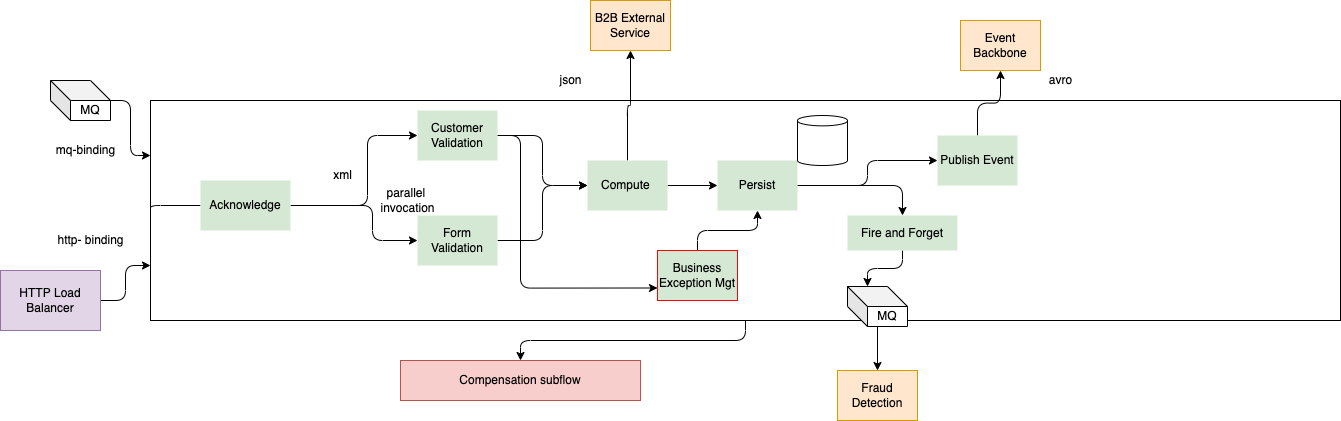

The diagram above was exported from draw.io. Its source (the exported page's mxGraphModel, read from the mxfile embedded in the PNG):
<mxGraphModel dx="1902" dy="806" grid="1" gridSize="10" guides="1" tooltips="1" connect="1" arrows="1" fold="1" page="1" pageScale="1" pageWidth="850" pageHeight="1100" math="0" shadow="0">
  <root>
    <mxCell id="0" />
    <mxCell id="1" parent="0" />
    <mxCell id="46" style="edgeStyle=orthogonalEdgeStyle;html=1;entryX=0.5;entryY=0;entryDx=0;entryDy=0;endArrow=classic;endFill=1;" edge="1" parent="1" source="3" target="43">
      <mxGeometry relative="1" as="geometry" />
    </mxCell>
    <mxCell id="3" value="" style="rounded=0;whiteSpace=wrap;html=1;" vertex="1" parent="1">
      <mxGeometry x="160" y="110" width="1190" height="220" as="geometry" />
    </mxCell>
    <mxCell id="20" style="edgeStyle=orthogonalEdgeStyle;html=1;entryX=0;entryY=0.5;entryDx=0;entryDy=0;" edge="1" parent="1" target="5">
      <mxGeometry relative="1" as="geometry">
        <mxPoint x="337" y="215" as="sourcePoint" />
      </mxGeometry>
    </mxCell>
    <mxCell id="14" style="edgeStyle=orthogonalEdgeStyle;html=1;entryX=0;entryY=0.25;entryDx=0;entryDy=0;" edge="1" parent="1" source="2" target="3">
      <mxGeometry relative="1" as="geometry" />
    </mxCell>
    <mxCell id="2" value="MQ" style="shape=cube;whiteSpace=wrap;html=1;boundedLbl=1;backgroundOutline=1;darkOpacity=0.05;darkOpacity2=0.1;" vertex="1" parent="1">
      <mxGeometry x="60" y="90" width="60" height="40" as="geometry" />
    </mxCell>
    <mxCell id="19" style="edgeStyle=orthogonalEdgeStyle;html=1;exitX=1;exitY=0.5;exitDx=0;exitDy=0;entryX=0;entryY=0.5;entryDx=0;entryDy=0;" edge="1" parent="1" source="39" target="4">
      <mxGeometry relative="1" as="geometry">
        <mxPoint x="337" y="220" as="sourcePoint" />
        <Array as="points">
          <mxPoint x="377" y="215" />
          <mxPoint x="377" y="145" />
        </Array>
      </mxGeometry>
    </mxCell>
    <mxCell id="22" style="edgeStyle=orthogonalEdgeStyle;html=1;entryX=0;entryY=0.5;entryDx=0;entryDy=0;" edge="1" parent="1" source="4" target="6">
      <mxGeometry relative="1" as="geometry" />
    </mxCell>
    <mxCell id="45" style="edgeStyle=orthogonalEdgeStyle;html=1;entryX=0;entryY=0.75;entryDx=0;entryDy=0;endArrow=classic;endFill=1;" edge="1" parent="1" source="4" target="21">
      <mxGeometry relative="1" as="geometry">
        <Array as="points">
          <mxPoint x="530" y="145" />
          <mxPoint x="530" y="298" />
        </Array>
      </mxGeometry>
    </mxCell>
    <mxCell id="4" value="Customer Validation" style="rounded=0;whiteSpace=wrap;html=1;fillColor=#d5e8d4;strokeColor=none;" vertex="1" parent="1">
      <mxGeometry x="427" y="120" width="80" height="50" as="geometry" />
    </mxCell>
    <mxCell id="23" style="edgeStyle=orthogonalEdgeStyle;html=1;entryX=0;entryY=0.5;entryDx=0;entryDy=0;" edge="1" parent="1" source="5" target="6">
      <mxGeometry relative="1" as="geometry" />
    </mxCell>
    <mxCell id="5" value="Form Validation" style="rounded=0;whiteSpace=wrap;html=1;fillColor=#d5e8d4;strokeColor=none;" vertex="1" parent="1">
      <mxGeometry x="427" y="225" width="80" height="50" as="geometry" />
    </mxCell>
    <mxCell id="24" style="edgeStyle=orthogonalEdgeStyle;html=1;entryX=0;entryY=0.5;entryDx=0;entryDy=0;" edge="1" parent="1" source="6" target="8">
      <mxGeometry relative="1" as="geometry" />
    </mxCell>
    <mxCell id="32" style="edgeStyle=orthogonalEdgeStyle;html=1;" edge="1" parent="1" source="6" target="7">
      <mxGeometry relative="1" as="geometry" />
    </mxCell>
    <mxCell id="6" value="Compute&amp;nbsp;" style="rounded=0;whiteSpace=wrap;html=1;fillColor=#d5e8d4;strokeColor=none;" vertex="1" parent="1">
      <mxGeometry x="597" y="170" width="80" height="50" as="geometry" />
    </mxCell>
    <mxCell id="7" value="B2B External Service" style="rounded=0;whiteSpace=wrap;html=1;fillColor=#ffe6cc;strokeColor=#d79b00;" vertex="1" parent="1">
      <mxGeometry x="600" y="10" width="80" height="50" as="geometry" />
    </mxCell>
    <mxCell id="25" style="edgeStyle=orthogonalEdgeStyle;html=1;entryX=0;entryY=0.5;entryDx=0;entryDy=0;" edge="1" parent="1" source="8" target="10">
      <mxGeometry relative="1" as="geometry" />
    </mxCell>
    <mxCell id="26" style="edgeStyle=orthogonalEdgeStyle;html=1;" edge="1" parent="1" source="8" target="37">
      <mxGeometry relative="1" as="geometry" />
    </mxCell>
    <mxCell id="8" value="Persist" style="rounded=0;whiteSpace=wrap;html=1;fillColor=#d5e8d4;strokeColor=none;" vertex="1" parent="1">
      <mxGeometry x="727" y="170" width="80" height="50" as="geometry" />
    </mxCell>
    <mxCell id="29" style="edgeStyle=orthogonalEdgeStyle;html=1;entryX=0.5;entryY=1;entryDx=0;entryDy=0;" edge="1" parent="1" source="10" target="28">
      <mxGeometry relative="1" as="geometry" />
    </mxCell>
    <mxCell id="10" value="Publish Event" style="rounded=0;whiteSpace=wrap;html=1;fillColor=#d5e8d4;strokeColor=none;" vertex="1" parent="1">
      <mxGeometry x="947" y="145" width="80" height="50" as="geometry" />
    </mxCell>
    <mxCell id="11" value="Fraud Detection" style="rounded=0;whiteSpace=wrap;html=1;fillColor=#ffe6cc;strokeColor=#d79b00;" vertex="1" parent="1">
      <mxGeometry x="847" y="380" width="80" height="50" as="geometry" />
    </mxCell>
    <mxCell id="30" style="edgeStyle=orthogonalEdgeStyle;html=1;entryX=0.5;entryY=0;entryDx=0;entryDy=0;" edge="1" parent="1" source="12" target="11">
      <mxGeometry relative="1" as="geometry" />
    </mxCell>
    <mxCell id="12" value="MQ" style="shape=cube;whiteSpace=wrap;html=1;boundedLbl=1;backgroundOutline=1;darkOpacity=0.05;darkOpacity2=0.1;" vertex="1" parent="1">
      <mxGeometry x="857" y="296" width="60" height="40" as="geometry" />
    </mxCell>
    <mxCell id="15" style="edgeStyle=orthogonalEdgeStyle;html=1;entryX=0;entryY=0.75;entryDx=0;entryDy=0;" edge="1" parent="1" source="13" target="3">
      <mxGeometry relative="1" as="geometry" />
    </mxCell>
    <mxCell id="13" value="HTTP Load Balancer" style="rounded=0;whiteSpace=wrap;html=1;fillColor=#e1d5e7;strokeColor=#9673a6;" vertex="1" parent="1">
      <mxGeometry x="10" y="280" width="100" height="60" as="geometry" />
    </mxCell>
    <mxCell id="16" value="mq-binding" style="text;html=1;align=center;verticalAlign=middle;resizable=0;points=[];autosize=1;strokeColor=none;fillColor=none;" vertex="1" parent="1">
      <mxGeometry x="60" y="150" width="70" height="20" as="geometry" />
    </mxCell>
    <mxCell id="17" value="http- binding" style="text;html=1;align=center;verticalAlign=middle;resizable=0;points=[];autosize=1;strokeColor=none;fillColor=none;" vertex="1" parent="1">
      <mxGeometry x="60" y="240" width="80" height="20" as="geometry" />
    </mxCell>
    <mxCell id="18" value="xml" style="text;html=1;align=center;verticalAlign=middle;resizable=0;points=[];autosize=1;strokeColor=none;fillColor=none;" vertex="1" parent="1">
      <mxGeometry x="337" y="175" width="30" height="20" as="geometry" />
    </mxCell>
    <mxCell id="44" style="edgeStyle=orthogonalEdgeStyle;html=1;entryX=0.5;entryY=1;entryDx=0;entryDy=0;endArrow=classic;endFill=1;" edge="1" parent="1" source="21" target="8">
      <mxGeometry relative="1" as="geometry" />
    </mxCell>
    <mxCell id="21" value="Business Exception Mgt" style="rounded=0;whiteSpace=wrap;html=1;fillColor=#d5e8d4;strokeColor=#FF0000;" vertex="1" parent="1">
      <mxGeometry x="667" y="260" width="80" height="50" as="geometry" />
    </mxCell>
    <mxCell id="28" value="Event Backbone" style="rounded=0;whiteSpace=wrap;html=1;fillColor=#ffe6cc;strokeColor=#d79b00;" vertex="1" parent="1">
      <mxGeometry x="970" y="30" width="80" height="50" as="geometry" />
    </mxCell>
    <mxCell id="33" value="" style="shape=cylinder3;whiteSpace=wrap;html=1;boundedLbl=1;backgroundOutline=1;size=5.171875;" vertex="1" parent="1">
      <mxGeometry x="807" y="125" width="50" height="50" as="geometry" />
    </mxCell>
    <mxCell id="34" value="parallel &lt;br&gt;invocation" style="text;html=1;align=center;verticalAlign=middle;resizable=0;points=[];autosize=1;strokeColor=none;fillColor=none;" vertex="1" parent="1">
      <mxGeometry x="382" y="195" width="70" height="30" as="geometry" />
    </mxCell>
    <mxCell id="35" value="json" style="text;html=1;align=center;verticalAlign=middle;resizable=0;points=[];autosize=1;strokeColor=none;fillColor=none;" vertex="1" parent="1">
      <mxGeometry x="560" y="80" width="40" height="20" as="geometry" />
    </mxCell>
    <mxCell id="36" value="avro" style="text;html=1;align=center;verticalAlign=middle;resizable=0;points=[];autosize=1;strokeColor=none;fillColor=none;" vertex="1" parent="1">
      <mxGeometry x="1050" y="80" width="40" height="20" as="geometry" />
    </mxCell>
    <mxCell id="38" style="edgeStyle=orthogonalEdgeStyle;html=1;entryX=0;entryY=0;entryDx=20;entryDy=0;entryPerimeter=0;" edge="1" parent="1" source="37" target="12">
      <mxGeometry relative="1" as="geometry" />
    </mxCell>
    <mxCell id="37" value="Fire and Forget" style="rounded=0;whiteSpace=wrap;html=1;fillColor=#d5e8d4;strokeColor=none;" vertex="1" parent="1">
      <mxGeometry x="857" y="225" width="110" height="35" as="geometry" />
    </mxCell>
    <mxCell id="42" style="edgeStyle=orthogonalEdgeStyle;html=1;entryX=0;entryY=0.5;entryDx=0;entryDy=0;endArrow=none;endFill=0;" edge="1" parent="1" source="39" target="3">
      <mxGeometry relative="1" as="geometry">
        <Array as="points">
          <mxPoint x="160" y="215" />
        </Array>
      </mxGeometry>
    </mxCell>
    <mxCell id="39" value="Acknowledge" style="rounded=0;whiteSpace=wrap;html=1;fillColor=#d5e8d4;strokeColor=none;" vertex="1" parent="1">
      <mxGeometry x="210" y="190" width="90" height="50" as="geometry" />
    </mxCell>
    <mxCell id="43" value="Compensation subflow" style="rounded=0;whiteSpace=wrap;html=1;fillColor=#f8cecc;strokeColor=#b85450;" vertex="1" parent="1">
      <mxGeometry x="410" y="370" width="240" height="40" as="geometry" />
    </mxCell>
  </root>
</mxGraphModel>